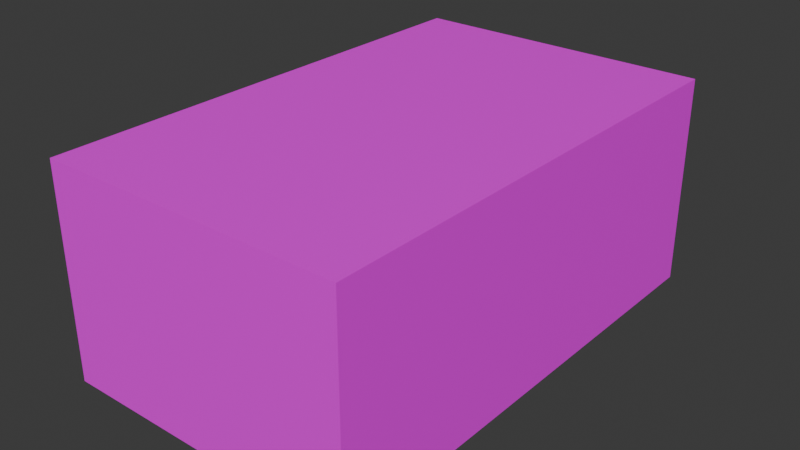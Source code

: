 # Source: house_20.blend  (saved by Blender 4.0.36; exported with 4.5.12 LTS)
import bpy
from mathutils import Matrix  # noqa: F401  (used for matrix-valued properties, if any)

bpy.ops.wm.read_factory_settings(use_empty=True)
scene = bpy.context.scene
scene.name = 'Scene'

# ---- collections
col_collection = bpy.data.collections.new('Collection'); scene.collection.children.link(col_collection)

# ---- images (referenced by path relative to the original .blend; pixels are not part of the script)
import os
ASSET_DIR = os.environ.get("B2B_ASSET_DIR", "")  # directory of the original .blend (textures are referenced by path, not embedded)
HERE = os.path.dirname(os.path.abspath(__file__))  # packed textures are extracted next to this script under _unpacked/

def load_image(name, relpath, width, height, colorspace="sRGB"):
    """Load a texture the original file referenced (path relative to the .blend, or extracted next to this script)."""
    p = next((c for c in (os.path.join(HERE, relpath), os.path.join(ASSET_DIR, relpath)) if relpath and os.path.exists(c)), "")
    if p:
        img = bpy.data.images.load(p, check_existing=True)
        img.name = name
    else:  # same state as the original file: an image datablock whose file is absent (Cycles renders it pink)
        img = bpy.data.images.new(name, width, height)
        img.source = "FILE"
        img.filepath = "//" + (relpath or name)
    img.colorspace_settings.name = colorspace
    return img
img_house_20_jpg = load_image('house 20.jpg', 'house 20.jpg', 1024, 1024, 'sRGB')

# ---- materials (node trees are filled in below, after node groups)
mat_material = bpy.data.materials.new('Material')
mat_material.alpha_threshold = 0.0
mat_material.use_transparent_shadow = False
mat_material.roughness = 0.5
mat_material.line_color = (0.0, 0.0, 0.0, 1.0)

# ---- material node trees
mat_material.use_nodes = True; mat_material.node_tree.nodes.clear()
_N = mat_material.node_tree.nodes; _L = mat_material.node_tree.links
n0 = _N.new('ShaderNodeOutputMaterial'); n0.name = 'Material Output'; n0.location = (300, 300)
n1 = _N.new('ShaderNodeBsdfPrincipled'); n1.name = 'Principled BSDF'; n1.location = (10, 300)
n1.inputs[3].default_value = 1.45
n2 = _N.new('ShaderNodeTexImage'); n2.name = 'Image Texture'; n2.location = (-280, 275)
n2.image = img_house_20_jpg
_L.new(n1.outputs[0], n0.inputs[0])
_L.new(n2.outputs[0], n1.inputs[0])
n0.is_active_output = True

# ---- world
world_world = bpy.data.worlds.new('World'); scene.world = world_world
world_world.use_nodes = True; world_world.node_tree.nodes.clear()
_N = world_world.node_tree.nodes; _L = world_world.node_tree.links
n0 = _N.new('ShaderNodeOutputWorld'); n0.name = 'World Output'; n0.location = (300, 300)
n1 = _N.new('ShaderNodeBackground'); n1.name = 'Background'; n1.location = (10, 300)
n1.inputs[0].default_value = (0.05088, 0.05088, 0.05088, 1.0)
_L.new(n1.outputs[0], n0.inputs[0])
n0.is_active_output = True
world_world.color = (0.05088, 0.05088, 0.05088)
world_world.use_sun_shadow = False
world_world.sun_shadow_jitter_overblur = 0.0

# ---- meshes
me_cube = bpy.data.meshes.new('Cube')
me_cube.from_pydata([(1.0, 1.0, 1.0), (1.0, 1.0, -1.0), (1.0, -1.0, 1.0), (1.0, -1.0, -1.0), (-1.0, 1.0, 1.0), (-1.0, 1.0, -1.0), (-1.0, -1.0, 1.0), (-1.0, -1.0, -1.0)], [], [(0, 4, 6, 2), (3, 2, 6, 7), (7, 6, 4, 5), (5, 1, 3, 7), (1, 0, 2, 3), (5, 4, 0, 1)])
_uv = me_cube.uv_layers.new(name='UVMap')
_uv.uv.foreach_set('vector', [0.7905, 0.5554, 0.7905, 0.9533, 0.2095, 0.9533, 0.2095, 0.5554, 0.9788, 0.5594, 0.9788, 0.9862, 0.02119, 0.9862, 0.02119, 0.5594, 0.191, 0.9777, 0.191, 0.5546, 0.809, 0.5546, 0.809, 0.9777, 0.125, 0.5, 0.375, 0.5, 0.375, 0.75, 0.125, 0.75, 0.9858, 0.01269, 0.9858, 0.6646, 0.01634, 0.6646, 0.01634, 0.01269, 0.191, 0.9777, 0.191, 0.5546, 0.809, 0.5546, 0.809, 0.9777])
me_cube.materials.append(mat_material)
me_cube.use_mirror_vertex_groups = False
me_cube.update()

# ---- objects
ob_cube = bpy.data.objects.new('Cube', me_cube)

# ---- transforms, parenting, visibility, modifiers, constraints
ob_cube.location = (-5.471, 0.0, 3.692)
ob_cube.scale = (5.297, 8.538, 3.676)
ob_cube.lock_rotations_4d = False
ob_cube.empty_display_type = 'ARROWS'
ob_cube.lineart.crease_threshold = 0.0

# ---- collection membership
col_collection.objects.link(ob_cube)

# ---- scene / render settings (as saved in the file)
scene.frame_start = 1; scene.frame_end = 250; scene.frame_set(1)
scene.render.engine = 'BLENDER_EEVEE_NEXT'
scene.cycles.sampling_pattern = 'TABULATED_SOBOL'
bpy.context.view_layer.update()

# ---- added for rendering (the .blend has no active camera and no usable light): camera, sun
cam_auto = bpy.data.cameras.new('AutoCamera')
cam_auto.lens = 50.0
cam_auto.sensor_width = 36.0
cam_auto.clip_end = 1000.0
ob_auto_camera = bpy.data.objects.new('AutoCamera', cam_auto)
scene.collection.objects.link(ob_auto_camera)
ob_auto_camera.location = (14.3269, -23.7576, 19.5305)
ob_auto_camera.rotation_euler = (1.09748, -7.21219e-08, 0.694738)
scene.camera = ob_auto_camera
light_auto_sun = bpy.data.lights.new('AutoSun', 'SUN')
light_auto_sun.energy = 3.0
light_auto_sun.angle = 0.0523599
ob_auto_sun = bpy.data.objects.new('AutoSun', light_auto_sun)
scene.collection.objects.link(ob_auto_sun)
ob_auto_sun.rotation_euler = (0.872665, 0.174533, 0.523599)
bpy.context.view_layer.update()
